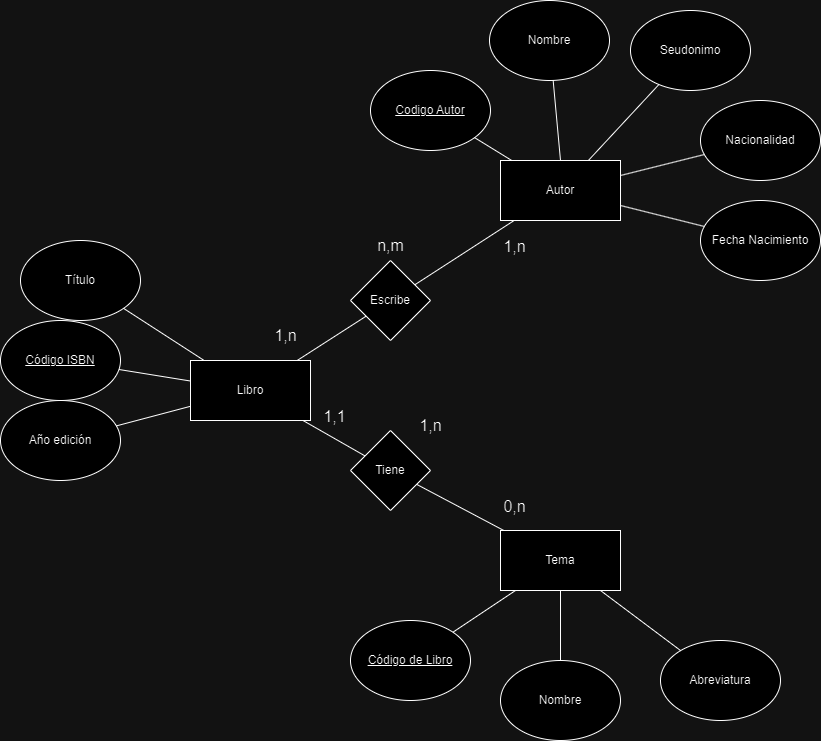

The diagram above was exported from draw.io. Its source (the exported page's mxGraphModel, read from the mxfile embedded in the PNG):
<mxGraphModel dx="2524" dy="1880" grid="1" gridSize="10" guides="1" tooltips="1" connect="1" arrows="1" fold="1" page="1" pageScale="1" pageWidth="850" pageHeight="1100" math="0" shadow="0" extFonts="Permanent Marker^https://fonts.googleapis.com/css?family=Permanent+Marker">
  <root>
    <mxCell id="0" />
    <mxCell id="1" parent="0" />
    <mxCell id="seVogX8zFhzOehydRw_g-12" value="Tema" style="rounded=0;whiteSpace=wrap;html=1;" parent="1" vertex="1">
      <mxGeometry x="-340" y="-420" width="120" height="60" as="geometry" />
    </mxCell>
    <mxCell id="seVogX8zFhzOehydRw_g-13" value="Libro" style="rounded=0;whiteSpace=wrap;html=1;" parent="1" vertex="1">
      <mxGeometry x="-650" y="-590" width="120" height="60" as="geometry" />
    </mxCell>
    <mxCell id="seVogX8zFhzOehydRw_g-14" value="Autor" style="rounded=0;whiteSpace=wrap;html=1;" parent="1" vertex="1">
      <mxGeometry x="-340" y="-790" width="120" height="60" as="geometry" />
    </mxCell>
    <mxCell id="seVogX8zFhzOehydRw_g-15" value="&lt;u&gt;Código de Libro&lt;/u&gt;" style="ellipse;whiteSpace=wrap;html=1;" parent="1" vertex="1">
      <mxGeometry x="-490" y="-330" width="120" height="80" as="geometry" />
    </mxCell>
    <mxCell id="seVogX8zFhzOehydRw_g-17" value="Abreviatura" style="ellipse;whiteSpace=wrap;html=1;" parent="1" vertex="1">
      <mxGeometry x="-180" y="-310" width="120" height="80" as="geometry" />
    </mxCell>
    <mxCell id="seVogX8zFhzOehydRw_g-18" value="Nombre" style="ellipse;whiteSpace=wrap;html=1;" parent="1" vertex="1">
      <mxGeometry x="-340" y="-290" width="120" height="80" as="geometry" />
    </mxCell>
    <mxCell id="seVogX8zFhzOehydRw_g-20" value="" style="endArrow=none;html=1;rounded=0;fontSize=12;startSize=8;endSize=8;curved=1;" parent="1" source="seVogX8zFhzOehydRw_g-15" target="seVogX8zFhzOehydRw_g-12" edge="1">
      <mxGeometry width="50" height="50" relative="1" as="geometry">
        <mxPoint x="-310" y="-510" as="sourcePoint" />
        <mxPoint x="-260" y="-560" as="targetPoint" />
      </mxGeometry>
    </mxCell>
    <mxCell id="seVogX8zFhzOehydRw_g-21" value="" style="endArrow=none;html=1;rounded=0;fontSize=12;startSize=8;endSize=8;curved=1;" parent="1" source="seVogX8zFhzOehydRw_g-18" target="seVogX8zFhzOehydRw_g-12" edge="1">
      <mxGeometry width="50" height="50" relative="1" as="geometry">
        <mxPoint x="-310" y="-510" as="sourcePoint" />
        <mxPoint x="-260" y="-560" as="targetPoint" />
      </mxGeometry>
    </mxCell>
    <mxCell id="seVogX8zFhzOehydRw_g-24" value="" style="endArrow=none;html=1;rounded=0;fontSize=12;startSize=8;endSize=8;curved=1;" parent="1" source="seVogX8zFhzOehydRw_g-17" target="seVogX8zFhzOehydRw_g-12" edge="1">
      <mxGeometry width="50" height="50" relative="1" as="geometry">
        <mxPoint x="-310" y="-510" as="sourcePoint" />
        <mxPoint x="-260" y="-560" as="targetPoint" />
      </mxGeometry>
    </mxCell>
    <mxCell id="seVogX8zFhzOehydRw_g-26" value="Escribe" style="rhombus;whiteSpace=wrap;html=1;" parent="1" vertex="1">
      <mxGeometry x="-490" y="-690" width="80" height="80" as="geometry" />
    </mxCell>
    <mxCell id="seVogX8zFhzOehydRw_g-27" value="Tiene" style="rhombus;whiteSpace=wrap;html=1;" parent="1" vertex="1">
      <mxGeometry x="-490" y="-520" width="80" height="80" as="geometry" />
    </mxCell>
    <mxCell id="seVogX8zFhzOehydRw_g-28" value="&lt;u&gt;Código ISBN&lt;/u&gt;" style="ellipse;whiteSpace=wrap;html=1;" parent="1" vertex="1">
      <mxGeometry x="-840" y="-630" width="120" height="80" as="geometry" />
    </mxCell>
    <mxCell id="seVogX8zFhzOehydRw_g-29" value="Título" style="ellipse;whiteSpace=wrap;html=1;" parent="1" vertex="1">
      <mxGeometry x="-820" y="-710" width="120" height="80" as="geometry" />
    </mxCell>
    <mxCell id="seVogX8zFhzOehydRw_g-30" value="Año edición" style="ellipse;whiteSpace=wrap;html=1;" parent="1" vertex="1">
      <mxGeometry x="-840" y="-550" width="120" height="80" as="geometry" />
    </mxCell>
    <mxCell id="seVogX8zFhzOehydRw_g-33" value="" style="endArrow=none;html=1;rounded=0;fontSize=12;startSize=8;endSize=8;curved=1;" parent="1" source="seVogX8zFhzOehydRw_g-30" target="seVogX8zFhzOehydRw_g-13" edge="1">
      <mxGeometry width="50" height="50" relative="1" as="geometry">
        <mxPoint x="-580" y="-460" as="sourcePoint" />
        <mxPoint x="-530" y="-510" as="targetPoint" />
      </mxGeometry>
    </mxCell>
    <mxCell id="seVogX8zFhzOehydRw_g-34" value="" style="endArrow=none;html=1;rounded=0;fontSize=12;startSize=8;endSize=8;curved=1;" parent="1" source="seVogX8zFhzOehydRw_g-28" target="seVogX8zFhzOehydRw_g-13" edge="1">
      <mxGeometry width="50" height="50" relative="1" as="geometry">
        <mxPoint x="-700" y="-610" as="sourcePoint" />
        <mxPoint x="-650" y="-660" as="targetPoint" />
      </mxGeometry>
    </mxCell>
    <mxCell id="seVogX8zFhzOehydRw_g-35" value="" style="endArrow=none;html=1;rounded=0;fontSize=12;startSize=8;endSize=8;curved=1;" parent="1" source="seVogX8zFhzOehydRw_g-13" target="seVogX8zFhzOehydRw_g-29" edge="1">
      <mxGeometry width="50" height="50" relative="1" as="geometry">
        <mxPoint x="-630" y="-630" as="sourcePoint" />
        <mxPoint x="-580" y="-680" as="targetPoint" />
      </mxGeometry>
    </mxCell>
    <mxCell id="seVogX8zFhzOehydRw_g-36" value="" style="endArrow=none;html=1;rounded=0;fontSize=12;startSize=8;endSize=8;curved=1;" parent="1" source="seVogX8zFhzOehydRw_g-27" target="seVogX8zFhzOehydRw_g-13" edge="1">
      <mxGeometry width="50" height="50" relative="1" as="geometry">
        <mxPoint x="-580" y="-460" as="sourcePoint" />
        <mxPoint x="-530" y="-510" as="targetPoint" />
      </mxGeometry>
    </mxCell>
    <mxCell id="seVogX8zFhzOehydRw_g-37" value="" style="endArrow=none;html=1;rounded=0;fontSize=12;startSize=8;endSize=8;curved=1;" parent="1" source="seVogX8zFhzOehydRw_g-27" target="seVogX8zFhzOehydRw_g-12" edge="1">
      <mxGeometry width="50" height="50" relative="1" as="geometry">
        <mxPoint x="-580" y="-460" as="sourcePoint" />
        <mxPoint x="-530" y="-510" as="targetPoint" />
      </mxGeometry>
    </mxCell>
    <mxCell id="seVogX8zFhzOehydRw_g-38" value="" style="endArrow=none;html=1;rounded=0;fontSize=12;startSize=8;endSize=8;curved=1;" parent="1" source="seVogX8zFhzOehydRw_g-26" target="seVogX8zFhzOehydRw_g-14" edge="1">
      <mxGeometry width="50" height="50" relative="1" as="geometry">
        <mxPoint x="-580" y="-460" as="sourcePoint" />
        <mxPoint x="-530" y="-510" as="targetPoint" />
      </mxGeometry>
    </mxCell>
    <mxCell id="seVogX8zFhzOehydRw_g-39" value="" style="endArrow=none;html=1;rounded=0;fontSize=12;startSize=8;endSize=8;curved=1;" parent="1" source="seVogX8zFhzOehydRw_g-13" target="seVogX8zFhzOehydRw_g-26" edge="1">
      <mxGeometry width="50" height="50" relative="1" as="geometry">
        <mxPoint x="-580" y="-460" as="sourcePoint" />
        <mxPoint x="-530" y="-510" as="targetPoint" />
      </mxGeometry>
    </mxCell>
    <mxCell id="seVogX8zFhzOehydRw_g-42" value="&lt;u&gt;Codigo Autor&lt;/u&gt;" style="ellipse;whiteSpace=wrap;html=1;" parent="1" vertex="1">
      <mxGeometry x="-470" y="-880" width="120" height="80" as="geometry" />
    </mxCell>
    <mxCell id="seVogX8zFhzOehydRw_g-43" value="Nombre" style="ellipse;whiteSpace=wrap;html=1;" parent="1" vertex="1">
      <mxGeometry x="-351" y="-950" width="120" height="80" as="geometry" />
    </mxCell>
    <mxCell id="seVogX8zFhzOehydRw_g-44" value="Seudonimo" style="ellipse;whiteSpace=wrap;html=1;" parent="1" vertex="1">
      <mxGeometry x="-210" y="-940" width="120" height="80" as="geometry" />
    </mxCell>
    <mxCell id="seVogX8zFhzOehydRw_g-46" value="" style="endArrow=none;html=1;rounded=0;fontSize=12;startSize=8;endSize=8;curved=1;" parent="1" source="seVogX8zFhzOehydRw_g-14" target="seVogX8zFhzOehydRw_g-42" edge="1">
      <mxGeometry width="50" height="50" relative="1" as="geometry">
        <mxPoint x="-350" y="-820" as="sourcePoint" />
        <mxPoint x="-300" y="-870" as="targetPoint" />
      </mxGeometry>
    </mxCell>
    <mxCell id="seVogX8zFhzOehydRw_g-47" value="" style="endArrow=none;html=1;rounded=0;fontSize=12;startSize=8;endSize=8;curved=1;exitX=0.5;exitY=0;exitDx=0;exitDy=0;" parent="1" source="seVogX8zFhzOehydRw_g-14" target="seVogX8zFhzOehydRw_g-43" edge="1">
      <mxGeometry width="50" height="50" relative="1" as="geometry">
        <mxPoint x="-350" y="-820" as="sourcePoint" />
        <mxPoint x="-300" y="-870" as="targetPoint" />
      </mxGeometry>
    </mxCell>
    <mxCell id="seVogX8zFhzOehydRw_g-48" value="" style="endArrow=none;html=1;rounded=0;fontSize=12;startSize=8;endSize=8;curved=1;" parent="1" source="seVogX8zFhzOehydRw_g-14" target="seVogX8zFhzOehydRw_g-44" edge="1">
      <mxGeometry width="50" height="50" relative="1" as="geometry">
        <mxPoint x="-350" y="-820" as="sourcePoint" />
        <mxPoint x="-300" y="-870" as="targetPoint" />
      </mxGeometry>
    </mxCell>
    <mxCell id="seVogX8zFhzOehydRw_g-49" value="0,n" style="text;html=1;align=center;verticalAlign=middle;resizable=0;points=[];autosize=1;strokeColor=none;fillColor=none;fontSize=16;" parent="1" vertex="1">
      <mxGeometry x="-351" y="-459" width="50" height="30" as="geometry" />
    </mxCell>
    <mxCell id="seVogX8zFhzOehydRw_g-50" value="1,1" style="text;html=1;align=center;verticalAlign=middle;resizable=0;points=[];autosize=1;strokeColor=none;fillColor=none;fontSize=16;" parent="1" vertex="1">
      <mxGeometry x="-531" y="-549" width="50" height="30" as="geometry" />
    </mxCell>
    <mxCell id="seVogX8zFhzOehydRw_g-51" value="1,n" style="text;html=1;align=center;verticalAlign=middle;resizable=0;points=[];autosize=1;strokeColor=none;fillColor=none;fontSize=16;" parent="1" vertex="1">
      <mxGeometry x="-351" y="-719" width="50" height="30" as="geometry" />
    </mxCell>
    <mxCell id="seVogX8zFhzOehydRw_g-52" value="1,n" style="text;html=1;align=center;verticalAlign=middle;resizable=0;points=[];autosize=1;strokeColor=none;fillColor=none;fontSize=16;" parent="1" vertex="1">
      <mxGeometry x="-580" y="-630" width="50" height="30" as="geometry" />
    </mxCell>
    <mxCell id="seVogX8zFhzOehydRw_g-53" value="n,m" style="text;html=1;align=center;verticalAlign=middle;resizable=0;points=[];autosize=1;strokeColor=none;fillColor=none;fontSize=16;" parent="1" vertex="1">
      <mxGeometry x="-475" y="-720" width="50" height="30" as="geometry" />
    </mxCell>
    <mxCell id="seVogX8zFhzOehydRw_g-54" value="1,n" style="text;html=1;align=center;verticalAlign=middle;resizable=0;points=[];autosize=1;strokeColor=none;fillColor=none;fontSize=16;" parent="1" vertex="1">
      <mxGeometry x="-435" y="-540" width="50" height="30" as="geometry" />
    </mxCell>
    <mxCell id="LdQrxIoC44ZNMq_2ll7_-1" value="Nacionalidad&lt;span style=&quot;color: rgba(0, 0, 0, 0); font-family: monospace; font-size: 0px; text-align: start; text-wrap: nowrap;&quot;&gt;%3CmxGraphModel%3E%3Croot%3E%3CmxCell%20id%3D%220%22%2F%3E%3CmxCell%20id%3D%221%22%20parent%3D%220%22%2F%3E%3CmxCell%20id%3D%222%22%20value%3D%22Seudonimo%22%20style%3D%22ellipse%3BwhiteSpace%3Dwrap%3Bhtml%3D1%3B%22%20vertex%3D%221%22%20parent%3D%221%22%3E%3CmxGeometry%20x%3D%22-180%22%20y%3D%22-870%22%20width%3D%22120%22%20height%3D%2280%22%20as%3D%22geometry%22%2F%3E%3C%2FmxCell%3E%3C%2Froot%3E%3C%2FmxGraphModel%3E&lt;/span&gt;" style="ellipse;whiteSpace=wrap;html=1;" parent="1" vertex="1">
      <mxGeometry x="-140" y="-850" width="120" height="80" as="geometry" />
    </mxCell>
    <mxCell id="LdQrxIoC44ZNMq_2ll7_-2" value="" style="endArrow=none;html=1;rounded=0;" parent="1" source="seVogX8zFhzOehydRw_g-14" target="LdQrxIoC44ZNMq_2ll7_-1" edge="1">
      <mxGeometry width="50" height="50" relative="1" as="geometry">
        <mxPoint x="-440" y="-480" as="sourcePoint" />
        <mxPoint x="-390" y="-530" as="targetPoint" />
      </mxGeometry>
    </mxCell>
    <mxCell id="LdQrxIoC44ZNMq_2ll7_-3" value="Fecha Nacimiento" style="ellipse;whiteSpace=wrap;html=1;" parent="1" vertex="1">
      <mxGeometry x="-140" y="-750" width="120" height="80" as="geometry" />
    </mxCell>
    <mxCell id="LdQrxIoC44ZNMq_2ll7_-4" value="" style="endArrow=none;html=1;rounded=0;" parent="1" source="LdQrxIoC44ZNMq_2ll7_-3" target="seVogX8zFhzOehydRw_g-14" edge="1">
      <mxGeometry width="50" height="50" relative="1" as="geometry">
        <mxPoint x="-440" y="-480" as="sourcePoint" />
        <mxPoint x="-390" y="-530" as="targetPoint" />
      </mxGeometry>
    </mxCell>
  </root>
</mxGraphModel>